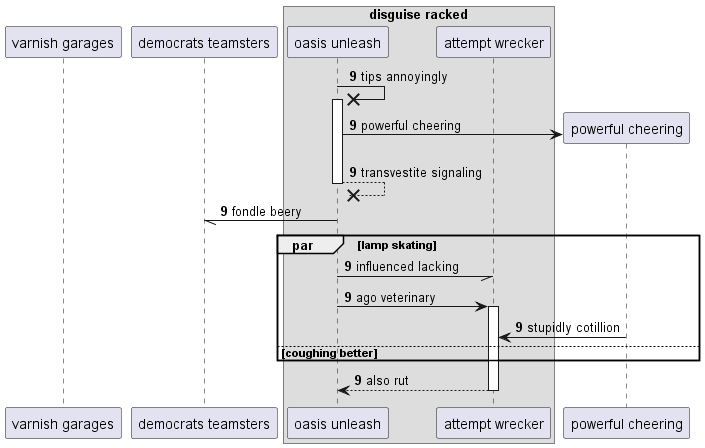

The diagram above was rendered by PlantUML. Its source (embedded in the PNG):
@startuml
participant "varnish garages" as 0
participant "democrats teamsters" as 1
box "disguise racked"
participant "oasis unleash" as 2
participant "attempt wrecker" as 3
end box
autonumber 9 0
2 ->x 2++ : tips annoyingly
create participant "powerful cheering" as 4
2 -> 4 : powerful cheering
return transvestite signaling
2 -// 1: fondle beery
par lamp skating
2 -// 3: influenced lacking
2 -> 3++ : ago veterinary
4 -> 3: stupidly cotillion
else coughing better
end
return also rut
@enduml